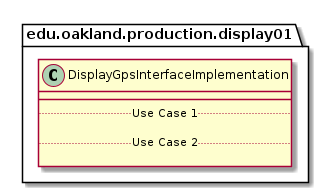

The diagram above was rendered by PlantUML. Its source (embedded in the PNG):
@startuml DisplayGpsInterfaceImplementation

package edu.oakland.production.display01 {
    class DisplayGpsInterfaceImplementation {
        __
        .. Use Case 1 ..

        .. Use Case 2 ..

    }
}

@enduml